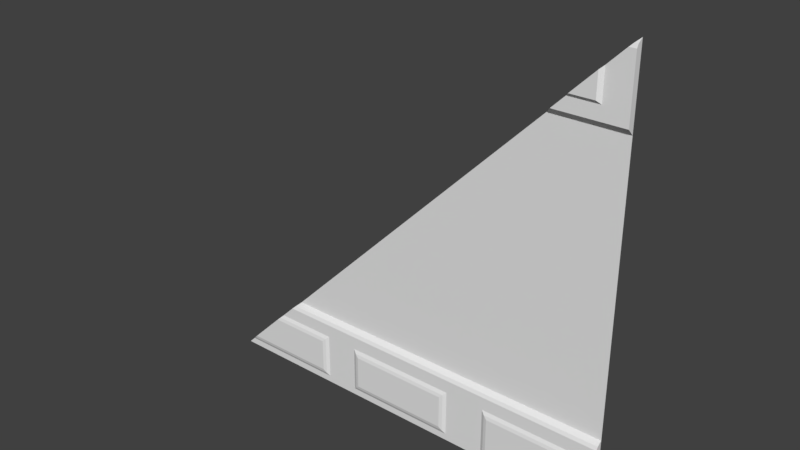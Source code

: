 # Source: sci1_2_slice45_rh.blend  (saved by Blender 2.78.0; exported with 4.5.12 LTS)
import bpy
from mathutils import Matrix  # noqa: F401  (used for matrix-valued properties, if any)

bpy.ops.wm.read_factory_settings(use_empty=True)
scene = bpy.context.scene
scene.name = 'Scene'

# ---- collections
col_collection_1 = bpy.data.collections.new('Collection 1'); scene.collection.children.link(col_collection_1)

# ---- materials (node trees are filled in below, after node groups)
mat_sci1_1 = bpy.data.materials.new('sci1_1')
mat_sci1_1.alpha_threshold = 0.0
mat_sci1_1.use_transparent_shadow = False
mat_sci1_1.roughness = 0.5
mat_sci1_1.specular_intensity = 0.0

# ---- material node trees

# ---- world
world_world = bpy.data.worlds.new('World'); scene.world = world_world
world_world.color = (0.05088, 0.05088, 0.05088)
world_world.use_sun_shadow = False
world_world.sun_shadow_jitter_overblur = 0.0
world_world.cycles.sampling_method = 'MANUAL'

# ---- meshes
me_sci1_1_001 = bpy.data.meshes.new('sci1_1.001')
me_sci1_1_001.from_pydata([(-1.28, 1.28, -1.28), (1.28, 1.28, -1.28), (1.28, 1.28, -0.8), (1.28, 1.24, -0.8402), (1.28, 1.25, -0.8201), (1.28, 1.24, -1.24), (1.28, 1.24, -0.92), (1.28, 1.24, -1.2), (1.28, 1.24, -1.16), (1.28, 1.28, 0.84), (1.28, 1.28, 1.28), (1.28, 1.24, 1.24), (1.28, 1.25, 1.26), (1.28, 1.24, 0.8799), (1.28, 1.24, 1.2), (1.28, 1.24, 0.9198), (1.28, 1.24, 0.9599), (1.28, 1.24, -0.9599), (1.26, 1.24, -1.24), (1.26, 1.24, -1.2), (1.26, 1.24, -1.16), (1.26, 1.24, -0.92), (1.26, 1.24, -0.8402), (1.26, 1.25, -0.8201), (1.26, 1.28, -1.28), (1.26, 1.24, -0.9599), (1.22, 1.24, -1.2), (1.22, 1.225, -1.16), (1.22, 1.24, -0.92), (1.22, 1.24, -0.8402), (1.22, 1.25, -0.8201), (1.22, 1.28, -1.28), (1.22, 1.225, -0.9599), (1.22, 1.24, -1.24), (0.58, 1.24, -1.2), (0.58, 1.24, -1.16), (0.58, 1.24, -0.92), (0.58, 1.24, -0.8402), (0.58, 1.25, -0.8201), (0.58, 1.28, -1.28), (0.58, 1.24, -0.9599), (0.58, 1.24, -1.24), (0.6201, 1.24, -1.24), (0.6201, 1.24, -1.2), (0.6201, 1.225, -1.16), (0.6201, 1.24, -0.92), (0.6201, 1.24, -0.8402), (0.6201, 1.25, -0.8201), (0.6201, 1.28, -1.28), (0.6201, 1.225, -0.9599), (-0.3399, 1.24, -1.2), (-0.3399, 1.24, -1.16), (-0.3399, 1.24, -0.92), (-0.3399, 1.24, -0.8402), (-0.3399, 1.25, -0.8201), (-0.3399, 1.28, -1.28), (-0.3399, 1.24, -0.9599), (-0.3399, 1.24, -1.24), (0.34, 1.24, -1.24), (0.34, 1.24, -1.2), (0.34, 1.24, -1.16), (0.34, 1.24, -0.92), (0.34, 1.24, -0.8402), (0.34, 1.25, -0.8201), (0.34, 1.28, -1.28), (0.34, 1.24, -0.9599), (0.3, 1.24, -1.2), (0.3, 1.225, -1.16), (0.3, 1.24, -0.92), (0.3, 1.24, -0.8402), (0.3, 1.25, -0.8201), (0.3, 1.28, -1.28), (0.3, 1.225, -0.9599), (0.3, 1.24, -1.24), (-0.3, 1.24, -1.2), (-0.3, 1.225, -1.16), (-0.3, 1.24, -0.92), (-0.3, 1.24, -0.8402), (-0.3, 1.25, -0.8201), (-0.3, 1.28, -1.28), (-0.3, 1.225, -0.9599), (-0.3, 1.24, -1.24), (-0.5399, 1.24, -1.2), (-0.5399, 1.24, -1.16), (-0.5399, 1.24, -0.92), (-0.5399, 1.24, -0.8402), (-0.5399, 1.25, -0.8201), (-0.5399, 1.28, -1.28), (-0.5399, 1.24, -0.9599), (-0.5399, 1.24, -1.24), (-0.5801, 1.24, -1.2), (-0.5801, 1.225, -1.16), (-0.5801, 1.24, -0.92), (-0.5801, 1.24, -0.8402), (-0.5801, 1.25, -0.8201), (-0.5801, 1.28, -1.28), (-0.5801, 1.225, -0.9599), (-0.5801, 1.24, -1.24), (-1.22, 1.28, -1.28), (-1.22, 1.24, -1.24), (-1.18, 1.24, -1.24), (-1.18, 1.24, -1.2), (-1.18, 1.28, -1.28), (1.28, 1.24, -0.9399), (1.26, 1.24, -0.9399), (1.22, 1.23, -0.9399), (0.58, 1.24, -0.9399), (0.6201, 1.23, -0.9399), (-0.3399, 1.24, -0.9399), (0.34, 1.24, -0.9399), (0.3, 1.23, -0.9399), (-0.3, 1.23, -0.9399), (-0.5399, 1.24, -0.9399), (-0.5801, 1.23, -0.9399), (1.28, 1.24, -1.18), (1.26, 1.24, -1.18), (1.22, 1.23, -1.18), (0.58, 1.24, -1.18), (0.6201, 1.23, -1.18), (-0.3399, 1.24, -1.18), (0.34, 1.24, -1.18), (0.3, 1.23, -1.18), (-0.3, 1.23, -1.18), (-0.5399, 1.24, -1.18), (-0.5801, 1.23, -1.18), (-1.18, 1.23, -1.18), (0.32, 1.24, -1.24), (0.32, 1.24, -1.2), (0.32, 1.23, -1.16), (0.32, 1.24, -0.92), (0.32, 1.24, -0.8402), (0.32, 1.25, -0.8201), (0.32, 1.28, -1.28), (0.32, 1.23, -0.9599), (0.32, 1.23, -0.9399), (0.32, 1.23, -1.18), (-0.3199, 1.24, -1.2), (-0.3199, 1.23, -1.16), (-0.3199, 1.24, -0.92), (-0.3199, 1.24, -0.8402), (-0.3199, 1.25, -0.8201), (-0.3199, 1.28, -1.28), (-0.3199, 1.23, -0.9599), (-0.3199, 1.24, -1.24), (-0.3199, 1.23, -0.9399), (-0.3199, 1.23, -1.18), (-0.56, 1.24, -1.24), (-0.56, 1.24, -1.2), (-0.56, 1.23, -1.16), (-0.56, 1.24, -0.92), (-0.56, 1.24, -0.8402), (-0.56, 1.25, -0.8201), (-0.56, 1.28, -1.28), (-0.56, 1.23, -0.9599), (-0.56, 1.23, -0.9399), (-0.56, 1.23, -1.18), (-1.2, 1.24, -1.2), (-1.2, 1.28, -1.28), (-1.2, 1.24, -1.24), (0.6, 1.24, -1.2), (0.6, 1.23, -1.16), (0.6, 1.24, -0.92), (0.6, 1.24, -0.8402), (0.6, 1.25, -0.8201), (0.6, 1.28, -1.28), (0.6, 1.23, -0.9599), (0.6, 1.24, -1.24), (0.6, 1.23, -0.9399), (0.6, 1.23, -1.18), (1.24, 1.24, -1.24), (1.24, 1.24, -1.2), (1.24, 1.23, -1.16), (1.24, 1.24, -0.92), (1.24, 1.24, -0.8402), (1.24, 1.25, -0.8201), (1.24, 1.28, -1.28), (1.24, 1.23, -0.9599), (1.24, 1.23, -0.9399), (1.24, 1.23, -1.18), (1.28, 1.24, 1.16), (1.14, 1.24, 0.8799), (1.14, 1.24, 0.9198), (1.12, 1.22, 0.9799), (1.14, 1.24, 0.9599), (-0.96, 1.225, -0.9599), (1.16, 1.24, 1.16), (0.8399, 1.28, 0.84), (-1.16, 1.225, -1.16), (1.14, 1.24, 1.14), (-0.8001, 1.28, -0.8), (-0.9201, 1.24, -0.92), (1.2, 1.24, 1.2), (0.9197, 1.24, 0.9198), (-0.8403, 1.24, -0.8402), (1.24, 1.24, 1.24), (0.9598, 1.24, 0.9599), (-1.24, 1.24, -1.24), (-0.8202, 1.25, -0.8201), (-1.22, 1.24, -1.22), (1.26, 1.25, 1.26), (1.12, 1.22, 1.12), (-0.94, 1.23, -0.9399), (0.8798, 1.24, 0.8799), (0.9798, 1.22, 0.9799)], [], [(4, 3, 6, 103, 17, 8, 114, 7, 5, 1, 2), (12, 11, 14, 179, 16, 15, 13, 9, 10), (180, 13, 15, 181), (181, 15, 16, 183), (18, 5, 7, 19), (115, 114, 8, 20), (104, 103, 6, 21), (21, 6, 3, 22), (22, 3, 4, 23), (24, 1, 5, 18), (20, 8, 17, 25), (171, 20, 25, 176), (175, 24, 18, 169), (173, 22, 23, 174), (172, 21, 22, 173), (177, 104, 21), (178, 115, 20, 171), (169, 18, 19, 170), (42, 33, 26, 43), (118, 116, 27, 44), (107, 105, 28, 45), (45, 28, 29, 46), (46, 29, 30, 47), (48, 31, 33, 42), (44, 27, 32, 49), (60, 35, 40, 65), (64, 39, 41, 58), (62, 37, 38, 63), (61, 36, 37, 62), (109, 106, 36, 61), (120, 117, 35, 60), (58, 41, 34, 59), (160, 44, 49, 165), (164, 48, 42, 166), (162, 46, 47, 163), (161, 45, 46, 162), (167, 107, 45, 161), (168, 118, 44), (166, 42, 43, 159), (89, 57, 50, 82), (123, 119, 51, 83), (112, 108, 52, 84), (84, 52, 53, 85), (85, 53, 54, 86), (87, 55, 57, 89), (83, 51, 56, 88), (126, 58, 59, 127), (135, 120, 60, 128), (134, 109, 61), (129, 61, 62, 130), (130, 62, 63, 131), (132, 64, 58, 126), (128, 60, 65, 133), (75, 67, 72, 80), (79, 71, 73, 81), (77, 69, 70, 78), (76, 68, 69, 77), (111, 110, 68, 76), (122, 121, 67, 75), (81, 73, 66, 74), (143, 81, 74, 136), (145, 122, 75), (144, 111, 76, 138), (138, 76, 77, 139), (139, 77, 78, 140), (141, 79, 81, 143), (137, 75, 80, 142), (148, 83, 88, 153), (152, 87, 89, 146), (150, 85, 86, 151), (149, 84, 85, 150), (154, 112, 84), (155, 123, 83, 148), (146, 89, 82, 147), (100, 97, 90, 101), (125, 124, 91, 187), (102, 95, 97, 100), (0, 98, 99, 196), (157, 102, 100, 158), (158, 100, 101, 156), (153, 88, 112, 154), (80, 111, 144), (80, 72, 110, 111), (133, 65, 109, 134), (88, 56, 108, 112), (49, 107, 167), (65, 40, 106, 109), (49, 32, 105, 107), (176, 25, 104, 177), (25, 17, 103, 104), (101, 90, 124, 125), (82, 123, 155), (136, 74, 122, 145), (74, 66, 121, 122), (59, 120, 135), (82, 50, 119, 123), (159, 43, 118, 168), (59, 34, 117, 120), (43, 26, 116, 118), (19, 115, 178), (19, 7, 114, 115), (66, 127, 135, 121), (72, 133, 134), (67, 128, 133, 72), (71, 132, 126, 73), (69, 130, 131, 70), (68, 129, 130, 69), (110, 134, 129, 68), (135, 128, 67), (73, 126, 127, 66), (50, 136, 145), (56, 142, 144, 108), (51, 137, 142, 56), (55, 141, 143, 57), (53, 139, 140, 54), (52, 138, 139, 53), (144, 138, 52), (119, 145, 137, 51), (57, 143, 136, 50), (90, 147, 155, 124), (96, 153, 154), (97, 146, 147, 90), (155, 148, 91), (113, 154, 149, 92), (92, 149, 150, 93), (93, 150, 151, 94), (95, 152, 146, 97), (91, 148, 153, 96), (99, 158, 156, 198), (98, 157, 158, 99), (34, 159, 168), (40, 165, 167, 106), (41, 166, 159, 34), (117, 168, 160, 35), (167, 161, 36), (36, 161, 162, 37), (37, 162, 163, 38), (39, 164, 166, 41), (35, 160, 165, 40), (26, 170, 178, 116), (32, 176, 177), (33, 169, 170, 26), (178, 171, 27), (105, 177, 172, 28), (28, 172, 173, 29), (29, 173, 174, 30), (31, 175, 169, 33), (27, 171, 176, 32), (105, 32, 177), (172, 177, 21), (116, 178, 27), (170, 19, 178), (160, 168, 44), (117, 34, 168), (165, 49, 167), (106, 167, 36), (110, 72, 134), (129, 134, 61), (121, 135, 67), (127, 59, 135), (137, 145, 75), (119, 50, 145), (142, 80, 144), (108, 144, 52), (113, 96, 154), (149, 154, 84), (124, 155, 91), (147, 82, 155), (183, 16, 179, 185, 188), (182, 203, 195, 183), (188, 195, 203, 200), (193, 190, 92, 93), (202, 186, 9, 13, 180), (186, 189, 2, 9), (189, 197, 94, 151, 86, 54, 140, 78, 70, 131, 63, 38, 163, 47, 30, 174, 23, 4, 2), (200, 203, 182), (125, 156, 101), (198, 196, 99), (192, 202, 180, 181), (201, 184, 96, 113), (188, 200, 182, 183), (194, 191, 14, 11), (10, 199, 12), (197, 193, 93, 94), (184, 187, 91, 96), (190, 201, 113, 92), (0, 196, 198, 156, 125, 187, 184, 201, 190, 193, 197, 189), (195, 192, 181, 183), (191, 185, 179, 14), (199, 194, 11, 12), (186, 202, 192, 195, 188, 185, 191, 194, 199, 10)])
_uv = me_sci1_1_001.uv_layers.new(name='UVMap')
_uv.uv.foreach_set('vector', [0.9969, 0.1797, 0.9969, 0.1718, 0.9969, 0.1406, 0.9969, 0.1328, 0.9969, 0.125, 0.9969, 0.04683, 0.9969, 0.039, 0.9969, 0.03117, 0.9969, 0.01559, 0.9969, 0.0, 0.9969, 0.1875, 0.9969, 0.9922, 0.9969, 0.9843, 0.9969, 0.9687, 0.9969, 0.9531, 0.9969, 0.8749, 0.9969, 0.8593, 0.9969, 0.8437, 0.9969, 0.8281, 0.9969, 1.0, 0.9453, 0.8437, 1.0, 0.8437, 1.0, 0.8593, 0.9453, 0.8593, 0.9453, 0.8593, 1.0, 0.8593, 1.0, 0.8749, 0.9453, 0.8749, 0.9922, 0.01559, 1.0, 0.01559, 1.0, 0.03117, 0.9922, 0.03117, 0.9922, 0.039, 1.0, 0.039, 1.0, 0.04683, 0.9922, 0.04683, 0.9922, 0.1328, 1.0, 0.1328, 1.0, 0.1406, 0.9922, 0.1406, 0.9922, 0.1406, 1.0, 0.1406, 1.0, 0.1718, 0.9922, 0.1718, 0.9922, 0.1718, 1.0, 0.1718, 1.0, 0.1797, 0.9922, 0.1797, 0.9922, -8.224e-09, 1.0, 0.0, 1.0, 0.01559, 0.9922, 0.01559, 0.9922, 0.04683, 1.0, 0.04683, 1.0, 0.125, 0.9922, 0.125, 0.9844, 0.04683, 0.9922, 0.04683, 0.9922, 0.125, 0.9844, 0.125, 0.9844, -8.159e-09, 0.9922, -8.224e-09, 0.9922, 0.01559, 0.9844, 0.01559, 0.9844, 0.1718, 0.9922, 0.1718, 0.9922, 0.1797, 0.9844, 0.1797, 0.9844, 0.1406, 0.9922, 0.1406, 0.9922, 0.1718, 0.9844, 0.1718, 0.9844, 0.1328, 0.9922, 0.1328, 0.9922, 0.1406, 0.9844, 0.039, 0.9922, 0.039, 0.9922, 0.04683, 0.9844, 0.04683, 0.9844, 0.01559, 0.9922, 0.01559, 0.9922, 0.03117, 0.9844, 0.03117, 0.7422, 0.01559, 0.9765, 0.01559, 0.9765, 0.03117, 0.7422, 0.03117, 0.7422, 0.039, 0.9765, 0.039, 0.9765, 0.04683, 0.7422, 0.04683, 0.7422, 0.1328, 0.9765, 0.1328, 0.9765, 0.1406, 0.7422, 0.1406, 0.7422, 0.1406, 0.9765, 0.1406, 0.9765, 0.1718, 0.7422, 0.1718, 0.7422, 0.1718, 0.9765, 0.1718, 0.9765, 0.1797, 0.7422, 0.1797, 0.7422, -6.152e-09, 0.9765, -8.094e-09, 0.9765, 0.01559, 0.7422, 0.01559, 0.7422, 0.04683, 0.9765, 0.04683, 0.9765, 0.125, 0.7422, 0.125, 0.6328, 0.04683, 0.7266, 0.04683, 0.7266, 0.125, 0.6328, 0.125, 0.6328, -5.245e-09, 0.7266, -6.022e-09, 0.7266, 0.01559, 0.6328, 0.01559, 0.6328, 0.1718, 0.7266, 0.1718, 0.7266, 0.1797, 0.6328, 0.1797, 0.6328, 0.1406, 0.7266, 0.1406, 0.7266, 0.1718, 0.6328, 0.1718, 0.6328, 0.1328, 0.7266, 0.1328, 0.7266, 0.1406, 0.6328, 0.1406, 0.6328, 0.039, 0.7266, 0.039, 0.7266, 0.04683, 0.6328, 0.04683, 0.6328, 0.01559, 0.7266, 0.01559, 0.7266, 0.03117, 0.6328, 0.03117, 0.7344, 0.04683, 0.7422, 0.04683, 0.7422, 0.125, 0.7344, 0.125, 0.7344, -6.087e-09, 0.7422, -6.152e-09, 0.7422, 0.01559, 0.7344, 0.01559, 0.7344, 0.1718, 0.7422, 0.1718, 0.7422, 0.1797, 0.7344, 0.1797, 0.7344, 0.1406, 0.7422, 0.1406, 0.7422, 0.1718, 0.7344, 0.1718, 0.7344, 0.1328, 0.7422, 0.1328, 0.7422, 0.1406, 0.7344, 0.1406, 0.7344, 0.039, 0.7422, 0.039, 0.7422, 0.04683, 0.7344, 0.01559, 0.7422, 0.01559, 0.7422, 0.03117, 0.7344, 0.03117, 0.2891, 0.01559, 0.3672, 0.01559, 0.3672, 0.03117, 0.2891, 0.03117, 0.2891, 0.039, 0.3672, 0.039, 0.3672, 0.04683, 0.2891, 0.04683, 0.2891, 0.1328, 0.3672, 0.1328, 0.3672, 0.1406, 0.2891, 0.1406, 0.2891, 0.1406, 0.3672, 0.1406, 0.3672, 0.1718, 0.2891, 0.1718, 0.2891, 0.1718, 0.3672, 0.1718, 0.3672, 0.1797, 0.2891, 0.1797, 0.2891, -2.396e-09, 0.3672, -3.044e-09, 0.3672, 0.01559, 0.2891, 0.01559, 0.2891, 0.04683, 0.3672, 0.04683, 0.3672, 0.125, 0.2891, 0.125, 0.625, 0.01559, 0.6328, 0.01559, 0.6328, 0.03117, 0.625, 0.03117, 0.625, 0.039, 0.6328, 0.039, 0.6328, 0.04683, 0.625, 0.04683, 0.625, 0.1328, 0.6328, 0.1328, 0.6328, 0.1406, 0.625, 0.1406, 0.6328, 0.1406, 0.6328, 0.1718, 0.625, 0.1718, 0.625, 0.1718, 0.6328, 0.1718, 0.6328, 0.1797, 0.625, 0.1797, 0.625, -5.18e-09, 0.6328, -5.245e-09, 0.6328, 0.01559, 0.625, 0.01559, 0.625, 0.04683, 0.6328, 0.04683, 0.6328, 0.125, 0.625, 0.125, 0.3828, 0.04683, 0.6172, 0.04683, 0.6172, 0.125, 0.3828, 0.125, 0.3828, -3.173e-09, 0.6172, -5.115e-09, 0.6172, 0.01559, 0.3828, 0.01559, 0.3828, 0.1718, 0.6172, 0.1718, 0.6172, 0.1797, 0.3828, 0.1797, 0.3828, 0.1406, 0.6172, 0.1406, 0.6172, 0.1718, 0.3828, 0.1718, 0.3828, 0.1328, 0.6172, 0.1328, 0.6172, 0.1406, 0.3828, 0.1406, 0.3828, 0.039, 0.6172, 0.039, 0.6172, 0.04683, 0.3828, 0.04683, 0.3828, 0.01559, 0.6172, 0.01559, 0.6172, 0.03117, 0.3828, 0.03117, 0.375, 0.01559, 0.3828, 0.01559, 0.3828, 0.03117, 0.375, 0.03117, 0.375, 0.039, 0.3828, 0.039, 0.3828, 0.04683, 0.375, 0.1328, 0.3828, 0.1328, 0.3828, 0.1406, 0.375, 0.1406, 0.375, 0.1406, 0.3828, 0.1406, 0.3828, 0.1718, 0.375, 0.1718, 0.375, 0.1718, 0.3828, 0.1718, 0.3828, 0.1797, 0.375, 0.1797, 0.375, -3.108e-09, 0.3828, -3.173e-09, 0.3828, 0.01559, 0.375, 0.01559, 0.375, 0.04683, 0.3828, 0.04683, 0.3828, 0.125, 0.375, 0.125, 0.2813, 0.04683, 0.2891, 0.04683, 0.2891, 0.125, 0.2813, 0.125, 0.2813, -2.331e-09, 0.2891, -2.396e-09, 0.2891, 0.01559, 0.2813, 0.01559, 0.2813, 0.1718, 0.2891, 0.1718, 0.2891, 0.1797, 0.2813, 0.1797, 0.2813, 0.1406, 0.2891, 0.1406, 0.2891, 0.1718, 0.2813, 0.1718, 0.2813, 0.1328, 0.2891, 0.1328, 0.2891, 0.1406, 0.2813, 0.039, 0.2891, 0.039, 0.2891, 0.04683, 0.2813, 0.04683, 0.2813, 0.01559, 0.2891, 0.01559, 0.2891, 0.03117, 0.2813, 0.03117, 0.03911, 0.01559, 0.2734, 0.01559, 0.2734, 0.03117, 0.03911, 0.03117, 0.03911, 0.039, 0.2734, 0.039, 0.2734, 0.04683, 0.04679, 0.04683, 0.03911, -3.242e-10, 0.2734, -2.266e-09, 0.2734, 0.01559, 0.03911, 0.01559, 0.0, 0.0, 0.02344, -1.942e-10, 0.02344, 0.01559, 0.01556, 0.01559, 0.03127, -2.592e-10, 0.03911, -3.242e-10, 0.03911, 0.01559, 0.03127, 0.01559, 0.03127, 0.01559, 0.03911, 0.01559, 0.03911, 0.03117, 0.03127, 0.03117, 0.2813, 0.125, 0.2891, 0.125, 0.2891, 0.1328, 0.2813, 0.1328, 0.3828, 0.125, 0.3828, 0.1328, 0.375, 0.1328, 0.3828, 0.125, 0.6172, 0.125, 0.6172, 0.1328, 0.3828, 0.1328, 0.625, 0.125, 0.6328, 0.125, 0.6328, 0.1328, 0.625, 0.1328, 0.2891, 0.125, 0.3672, 0.125, 0.3672, 0.1328, 0.2891, 0.1328, 0.7422, 0.125, 0.7422, 0.1328, 0.7344, 0.1328, 0.6328, 0.125, 0.7266, 0.125, 0.7266, 0.1328, 0.6328, 0.1328, 0.7422, 0.125, 0.9765, 0.125, 0.9765, 0.1328, 0.7422, 0.1328, 0.9844, 0.125, 0.9922, 0.125, 0.9922, 0.1328, 0.9844, 0.1328, 0.9922, 0.125, 1.0, 0.125, 1.0, 0.1328, 0.9922, 0.1328, 0.03911, 0.03117, 0.2734, 0.03117, 0.2734, 0.039, 0.03911, 0.039, 0.2891, 0.03117, 0.2891, 0.039, 0.2813, 0.039, 0.375, 0.03117, 0.3828, 0.03117, 0.3828, 0.039, 0.375, 0.039, 0.3828, 0.03117, 0.6172, 0.03117, 0.6172, 0.039, 0.3828, 0.039, 0.6328, 0.03117, 0.6328, 0.039, 0.625, 0.039, 0.2891, 0.03117, 0.3672, 0.03117, 0.3672, 0.039, 0.2891, 0.039, 0.7344, 0.03117, 0.7422, 0.03117, 0.7422, 0.039, 0.7344, 0.039, 0.6328, 0.03117, 0.7266, 0.03117, 0.7266, 0.039, 0.6328, 0.039, 0.7422, 0.03117, 0.9765, 0.03117, 0.9765, 0.039, 0.7422, 0.039, 0.9922, 0.03117, 0.9922, 0.039, 0.9844, 0.039, 0.9922, 0.03117, 1.0, 0.03117, 1.0, 0.039, 0.9922, 0.039, 0.6172, 0.03117, 0.625, 0.03117, 0.625, 0.039, 0.6172, 0.039, 0.6172, 0.125, 0.625, 0.125, 0.625, 0.1328, 0.6172, 0.04683, 0.625, 0.04683, 0.625, 0.125, 0.6172, 0.125, 0.6172, -5.115e-09, 0.625, -5.18e-09, 0.625, 0.01559, 0.6172, 0.01559, 0.6172, 0.1718, 0.625, 0.1718, 0.625, 0.1797, 0.6172, 0.1797, 0.6172, 0.1406, 0.625, 0.1406, 0.625, 0.1718, 0.6172, 0.1718, 0.6172, 0.1328, 0.625, 0.1328, 0.625, 0.1406, 0.6172, 0.1406, 0.625, 0.039, 0.625, 0.04683, 0.6172, 0.04683, 0.6172, 0.01559, 0.625, 0.01559, 0.625, 0.03117, 0.6172, 0.03117, 0.3672, 0.03117, 0.375, 0.03117, 0.375, 0.039, 0.3672, 0.125, 0.375, 0.125, 0.375, 0.1328, 0.3672, 0.1328, 0.3672, 0.04683, 0.375, 0.04683, 0.375, 0.125, 0.3672, 0.125, 0.3672, -3.044e-09, 0.375, -3.108e-09, 0.375, 0.01559, 0.3672, 0.01559, 0.3672, 0.1718, 0.375, 0.1718, 0.375, 0.1797, 0.3672, 0.1797, 0.3672, 0.1406, 0.375, 0.1406, 0.375, 0.1718, 0.3672, 0.1718, 0.375, 0.1328, 0.375, 0.1406, 0.3672, 0.1406, 0.3672, 0.039, 0.375, 0.039, 0.375, 0.04683, 0.3672, 0.04683, 0.3672, 0.01559, 0.375, 0.01559, 0.375, 0.03117, 0.3672, 0.03117, 0.2734, 0.03117, 0.2813, 0.03117, 0.2813, 0.039, 0.2734, 0.039, 0.2734, 0.125, 0.2813, 0.125, 0.2813, 0.1328, 0.2734, 0.01559, 0.2813, 0.01559, 0.2813, 0.03117, 0.2734, 0.03117, 0.2813, 0.039, 0.2813, 0.04683, 0.2734, 0.04683, 0.2734, 0.1328, 0.2813, 0.1328, 0.2813, 0.1406, 0.2734, 0.1406, 0.2734, 0.1406, 0.2813, 0.1406, 0.2813, 0.1718, 0.2734, 0.1718, 0.2734, 0.1718, 0.2813, 0.1718, 0.2813, 0.1797, 0.2734, 0.1797, 0.2734, -2.266e-09, 0.2813, -2.331e-09, 0.2813, 0.01559, 0.2734, 0.01559, 0.2734, 0.04683, 0.2813, 0.04683, 0.2813, 0.125, 0.2734, 0.125, 0.02344, 0.01559, 0.03127, 0.01559, 0.03127, 0.03117, 0.02344, 0.02347, 0.02344, -1.942e-10, 0.03127, -2.592e-10, 0.03127, 0.01559, 0.02344, 0.01559, 0.7266, 0.03117, 0.7344, 0.03117, 0.7344, 0.039, 0.7266, 0.125, 0.7344, 0.125, 0.7344, 0.1328, 0.7266, 0.1328, 0.7266, 0.01559, 0.7344, 0.01559, 0.7344, 0.03117, 0.7266, 0.03117, 0.7266, 0.039, 0.7344, 0.039, 0.7344, 0.04683, 0.7266, 0.04683, 0.7344, 0.1328, 0.7344, 0.1406, 0.7266, 0.1406, 0.7266, 0.1406, 0.7344, 0.1406, 0.7344, 0.1718, 0.7266, 0.1718, 0.7266, 0.1718, 0.7344, 0.1718, 0.7344, 0.1797, 0.7266, 0.1797, 0.7266, -6.022e-09, 0.7344, -6.087e-09, 0.7344, 0.01559, 0.7266, 0.01559, 0.7266, 0.04683, 0.7344, 0.04683, 0.7344, 0.125, 0.7266, 0.125, 0.9765, 0.03117, 0.9844, 0.03117, 0.9844, 0.039, 0.9765, 0.039, 0.9765, 0.125, 0.9844, 0.125, 0.9844, 0.1328, 0.9765, 0.01559, 0.9844, 0.01559, 0.9844, 0.03117, 0.9765, 0.03117, 0.9844, 0.039, 0.9844, 0.04683, 0.9765, 0.04683, 0.9765, 0.1328, 0.9844, 0.1328, 0.9844, 0.1406, 0.9765, 0.1406, 0.9765, 0.1406, 0.9844, 0.1406, 0.9844, 0.1718, 0.9765, 0.1718, 0.9765, 0.1718, 0.9844, 0.1718, 0.9844, 0.1797, 0.9765, 0.1797, 0.9765, -8.094e-09, 0.9844, -8.159e-09, 0.9844, 0.01559, 0.9765, 0.01559, 0.9765, 0.04683, 0.9844, 0.04683, 0.9844, 0.125, 0.9765, 0.125, 0.9765, 0.1328, 0.9765, 0.125, 0.9844, 0.1328, 0.9844, 0.1406, 0.9844, 0.1328, 0.9922, 0.1406, 0.9765, 0.039, 0.9844, 0.039, 0.9765, 0.04683, 0.9844, 0.03117, 0.9922, 0.03117, 0.9844, 0.039, 0.7344, 0.04683, 0.7344, 0.039, 0.7422, 0.04683, 0.7266, 0.039, 0.7266, 0.03117, 0.7344, 0.039, 0.7344, 0.125, 0.7422, 0.125, 0.7344, 0.1328, 0.7266, 0.1328, 0.7344, 0.1328, 0.7266, 0.1406, 0.6172, 0.1328, 0.6172, 0.125, 0.625, 0.1328, 0.625, 0.1406, 0.625, 0.1328, 0.6328, 0.1406, 0.6172, 0.039, 0.625, 0.039, 0.6172, 0.04683, 0.625, 0.03117, 0.6328, 0.03117, 0.625, 0.039, 0.375, 0.04683, 0.375, 0.039, 0.3828, 0.04683, 0.3672, 0.039, 0.3672, 0.03117, 0.375, 0.039, 0.375, 0.125, 0.3828, 0.125, 0.375, 0.1328, 0.3672, 0.1328, 0.375, 0.1328, 0.3672, 0.1406, 0.2734, 0.1328, 0.2734, 0.125, 0.2813, 0.1328, 0.2813, 0.1406, 0.2813, 0.1328, 0.2891, 0.1406, 0.2734, 0.039, 0.2813, 0.039, 0.2734, 0.04683, 0.2813, 0.03117, 0.2891, 0.03117, 0.2813, 0.039, 0.9453, 0.8749, 1.0, 0.8749, 1.0, 0.9531, 0.9531, 0.9531, 0.9453, 0.9453, 0.9375, 0.8827, 0.8827, 0.8827, 0.8749, 0.8749, 0.9453, 0.8749, 0.9281, 0.9533, 0.8808, 0.8829, 0.8808, 0.8907, 0.9281, 0.9455, 0.1718, 0.1718, 0.1406, 0.1406, 0.2734, 0.1406, 0.2734, 0.1718, 0.8437, 0.8437, 0.8281, 0.8281, 1.0, 0.8281, 1.0, 0.8437, 0.9453, 0.8437, 0.8281, 0.8281, 0.1875, 0.1875, 1.0, 0.1875, 1.0, 0.8281, 0.1875, 0.1875, 0.1796, 0.1797, 0.2734, 0.1797, 0.2813, 0.1797, 0.2891, 0.1797, 0.3672, 0.1797, 0.375, 0.1797, 0.3828, 0.1797, 0.6172, 0.1797, 0.625, 0.1797, 0.6328, 0.1797, 0.7266, 0.1797, 0.7344, 0.1797, 0.7422, 0.1797, 0.9765, 0.1797, 0.9844, 0.1797, 0.9922, 0.1797, 1.0, 0.1797, 1.0, 0.1875, 0.9375, 0.9375, 0.8827, 0.8827, 0.9375, 0.8827, 0.03911, 0.039, 0.03127, 0.03117, 0.03911, 0.03117, 0.02344, 0.02347, 0.01556, 0.01559, 0.02344, 0.01559, 0.8593, 0.8593, 0.8437, 0.8437, 0.9453, 0.8437, 0.9453, 0.8593, 0.1328, 0.1328, 0.125, 0.125, 0.2734, 0.125, 0.2734, 0.1328, 0.9453, 0.9453, 0.9375, 0.9375, 0.9375, 0.8827, 0.9453, 0.8749, 0.9843, 0.9843, 0.9687, 0.9687, 1.0, 0.9687, 1.0, 0.9843, 1.0, 1.0, 0.9922, 0.9922, 1.0, 0.9922, 0.1796, 0.1797, 0.1718, 0.1718, 0.2734, 0.1718, 0.2734, 0.1797, 0.125, 0.125, 0.04679, 0.04683, 0.2734, 0.04683, 0.2734, 0.125, 0.1406, 0.1406, 0.1328, 0.1328, 0.2734, 0.1328, 0.2734, 0.1406, 0.0, 0.0, 0.01556, 0.01559, 0.02344, 0.02347, 0.03127, 0.03117, 0.03911, 0.039, 0.04679, 0.04683, 0.125, 0.125, 0.1328, 0.1328, 0.1406, 0.1406, 0.1718, 0.1718, 0.1796, 0.1797, 0.1875, 0.1875, 0.8749, 0.8749, 0.8593, 0.8593, 0.9453, 0.8593, 0.9453, 0.8749, 0.9687, 0.9687, 0.9531, 0.9531, 1.0, 0.9531, 1.0, 0.9687, 0.9922, 0.9922, 0.9843, 0.9843, 1.0, 0.9843, 1.0, 0.9922, 0.9687, 0.8281, 0.9687, 0.8437, 0.9687, 0.8593, 0.9687, 0.8749, 0.9687, 0.9453, 0.9687, 0.9531, 0.9687, 0.9687, 0.9687, 0.9843, 0.9687, 0.9922, 0.9687, 1.0])
me_sci1_1_001.materials.append(mat_sci1_1)
me_sci1_1_001.use_remesh_preserve_volume = False
me_sci1_1_001.use_remesh_preserve_attributes = False
me_sci1_1_001.use_mirror_vertex_groups = False
me_sci1_1_001.update()

# ---- objects
ob_sci2_2_mesh = bpy.data.objects.new('sci2_2_mesh', me_sci1_1_001)

# ---- transforms, parenting, visibility, modifiers, constraints
ob_sci2_2_mesh.location = (0.0, 0.0, 0.0)
ob_sci2_2_mesh.lineart.crease_threshold = 0.0

# ---- collection membership
col_collection_1.objects.link(ob_sci2_2_mesh)

# ---- scene / render settings (as saved in the file)
scene.frame_start = 1; scene.frame_end = 2; scene.frame_set(1)
scene.render.engine = 'BLENDER_EEVEE_NEXT'
scene.render.resolution_percentage = 50
scene.render.dither_intensity = 0.0
scene.cycles.use_denoising = False
scene.cycles.samples = 128
scene.cycles.sampling_pattern = 'TABULATED_SOBOL'
scene.cycles.light_sampling_threshold = 0.0
scene.cycles.use_adaptive_sampling = False
scene.cycles.use_light_tree = False
scene.cycles.blur_glossy = 0.0
scene.cycles.sample_clamp_indirect = 0.0
scene.view_settings.view_transform = 'Standard'
bpy.context.view_layer.update()

# ---- added for rendering (the .blend has no active camera and no usable light): camera, sun
cam_auto = bpy.data.cameras.new('AutoCamera')
cam_auto.lens = 50.0
cam_auto.sensor_width = 36.0
cam_auto.clip_end = 1000.0
ob_auto_camera = bpy.data.objects.new('AutoCamera', cam_auto)
scene.collection.objects.link(ob_auto_camera)
ob_auto_camera.location = (3.35019, -2.77023, 2.68019)
ob_auto_camera.rotation_euler = (1.09748, -7.21219e-08, 0.694738)
scene.camera = ob_auto_camera
light_auto_sun = bpy.data.lights.new('AutoSun', 'SUN')
light_auto_sun.energy = 3.0
light_auto_sun.angle = 0.0523599
ob_auto_sun = bpy.data.objects.new('AutoSun', light_auto_sun)
scene.collection.objects.link(ob_auto_sun)
ob_auto_sun.rotation_euler = (0.872665, 0.174533, 0.523599)
bpy.context.view_layer.update()
